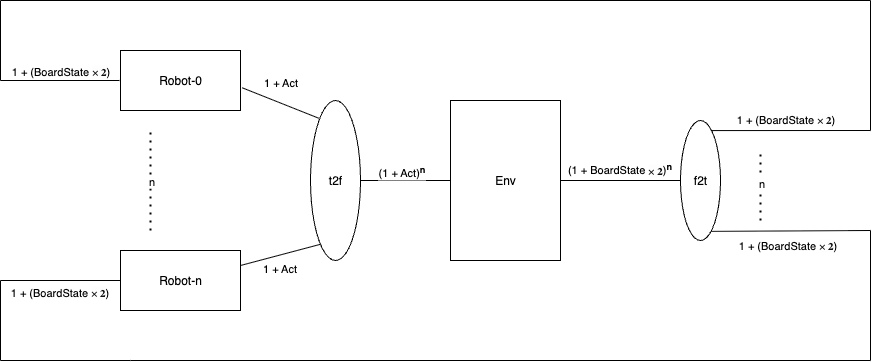

The diagram above was exported from draw.io. Its source (the exported page's mxGraphModel, read from the mxfile embedded in the PNG):
<mxGraphModel dx="1002" dy="940" grid="1" gridSize="10" guides="1" tooltips="1" connect="1" arrows="1" fold="1" page="1" pageScale="1" pageWidth="1100" pageHeight="1700" math="0" shadow="0">
  <root>
    <mxCell id="0" />
    <mxCell id="1" parent="0" />
    <mxCell id="A8gbtAwd6bZO7F4Pt4f7-2" value="Env" style="rounded=0;whiteSpace=wrap;html=1;" parent="1" vertex="1">
      <mxGeometry x="480" y="280" width="110" height="160" as="geometry" />
    </mxCell>
    <mxCell id="A8gbtAwd6bZO7F4Pt4f7-3" value="Robot-0" style="rounded=0;whiteSpace=wrap;html=1;" parent="1" vertex="1">
      <mxGeometry x="150" y="230" width="120" height="60" as="geometry" />
    </mxCell>
    <mxCell id="A8gbtAwd6bZO7F4Pt4f7-4" value="Robot-n" style="rounded=0;whiteSpace=wrap;html=1;" parent="1" vertex="1">
      <mxGeometry x="150" y="430" width="120" height="60" as="geometry" />
    </mxCell>
    <mxCell id="A8gbtAwd6bZO7F4Pt4f7-5" value="" style="endArrow=none;html=1;rounded=0;exitX=1;exitY=0.163;exitDx=0;exitDy=0;exitPerimeter=0;" parent="1" edge="1">
      <mxGeometry width="50" height="50" relative="1" as="geometry">
        <mxPoint x="740" y="310.08000000000004" as="sourcePoint" />
        <mxPoint x="900" y="310" as="targetPoint" />
      </mxGeometry>
    </mxCell>
    <mxCell id="A8gbtAwd6bZO7F4Pt4f7-15" value="1 + (BoardState&amp;nbsp;&lt;span style=&quot;color: rgb(17, 17, 17); font-family: STIXGeneral-Regular; background-color: rgb(253, 253, 253);&quot;&gt;&lt;font&gt;× &lt;b&gt;2&lt;/b&gt;&lt;/font&gt;&lt;/span&gt;)" style="edgeLabel;html=1;align=center;verticalAlign=bottom;resizable=0;points=[];labelPosition=center;verticalLabelPosition=top;" parent="A8gbtAwd6bZO7F4Pt4f7-5" vertex="1" connectable="0">
      <mxGeometry x="-0.0677" y="3" relative="1" as="geometry">
        <mxPoint as="offset" />
      </mxGeometry>
    </mxCell>
    <mxCell id="A8gbtAwd6bZO7F4Pt4f7-6" value="" style="endArrow=none;html=1;rounded=0;" parent="1" edge="1">
      <mxGeometry width="50" height="50" relative="1" as="geometry">
        <mxPoint x="900" y="310" as="sourcePoint" />
        <mxPoint x="900" y="180" as="targetPoint" />
      </mxGeometry>
    </mxCell>
    <mxCell id="A8gbtAwd6bZO7F4Pt4f7-7" value="" style="endArrow=none;html=1;rounded=0;" parent="1" edge="1">
      <mxGeometry width="50" height="50" relative="1" as="geometry">
        <mxPoint x="30" y="180" as="sourcePoint" />
        <mxPoint x="900" y="180" as="targetPoint" />
      </mxGeometry>
    </mxCell>
    <mxCell id="A8gbtAwd6bZO7F4Pt4f7-8" value="" style="endArrow=none;html=1;rounded=0;" parent="1" edge="1">
      <mxGeometry width="50" height="50" relative="1" as="geometry">
        <mxPoint x="30" y="260" as="sourcePoint" />
        <mxPoint x="30" y="180" as="targetPoint" />
      </mxGeometry>
    </mxCell>
    <mxCell id="A8gbtAwd6bZO7F4Pt4f7-9" value="" style="endArrow=none;html=1;rounded=0;" parent="1" edge="1">
      <mxGeometry width="50" height="50" relative="1" as="geometry">
        <mxPoint x="30" y="260" as="sourcePoint" />
        <mxPoint x="149" y="260" as="targetPoint" />
      </mxGeometry>
    </mxCell>
    <mxCell id="A8gbtAwd6bZO7F4Pt4f7-18" value="1 + (BoardState&amp;nbsp;&lt;span style=&quot;color: rgb(17, 17, 17); font-family: STIXGeneral-Regular; background-color: rgb(253, 253, 253);&quot;&gt;× &lt;b&gt;2&lt;/b&gt;&lt;/span&gt;)" style="edgeLabel;html=1;align=center;verticalAlign=middle;resizable=0;points=[];" parent="A8gbtAwd6bZO7F4Pt4f7-9" vertex="1" connectable="0">
      <mxGeometry x="-0.3202" relative="1" as="geometry">
        <mxPoint x="19" y="-10" as="offset" />
      </mxGeometry>
    </mxCell>
    <mxCell id="A8gbtAwd6bZO7F4Pt4f7-10" value="" style="endArrow=none;html=1;rounded=0;entryX=1;entryY=0.868;entryDx=0;entryDy=0;entryPerimeter=0;" parent="1" edge="1">
      <mxGeometry width="50" height="50" relative="1" as="geometry">
        <mxPoint x="900" y="410" as="sourcePoint" />
        <mxPoint x="740" y="410.88" as="targetPoint" />
      </mxGeometry>
    </mxCell>
    <mxCell id="A8gbtAwd6bZO7F4Pt4f7-16" value="1 + (BoardState&amp;nbsp;&lt;span style=&quot;color: rgb(17, 17, 17); font-family: STIXGeneral-Regular; background-color: rgb(253, 253, 253);&quot;&gt;× &lt;b&gt;2&lt;/b&gt;&lt;/span&gt;)" style="edgeLabel;html=1;align=center;verticalAlign=top;resizable=0;points=[];labelPosition=center;verticalLabelPosition=bottom;" parent="A8gbtAwd6bZO7F4Pt4f7-10" vertex="1" connectable="0">
      <mxGeometry x="0.0506" y="2" relative="1" as="geometry">
        <mxPoint as="offset" />
      </mxGeometry>
    </mxCell>
    <mxCell id="A8gbtAwd6bZO7F4Pt4f7-11" value="" style="endArrow=none;html=1;rounded=0;" parent="1" edge="1">
      <mxGeometry width="50" height="50" relative="1" as="geometry">
        <mxPoint x="900" y="540" as="sourcePoint" />
        <mxPoint x="900" y="410" as="targetPoint" />
      </mxGeometry>
    </mxCell>
    <mxCell id="A8gbtAwd6bZO7F4Pt4f7-12" value="" style="endArrow=none;html=1;rounded=0;" parent="1" edge="1">
      <mxGeometry width="50" height="50" relative="1" as="geometry">
        <mxPoint x="160" y="540" as="sourcePoint" />
        <mxPoint x="900" y="540" as="targetPoint" />
      </mxGeometry>
    </mxCell>
    <mxCell id="A8gbtAwd6bZO7F4Pt4f7-13" value="" style="endArrow=none;html=1;rounded=0;" parent="1" edge="1">
      <mxGeometry width="50" height="50" relative="1" as="geometry">
        <mxPoint x="30" y="540" as="sourcePoint" />
        <mxPoint x="30" y="460" as="targetPoint" />
      </mxGeometry>
    </mxCell>
    <mxCell id="A8gbtAwd6bZO7F4Pt4f7-14" value="" style="endArrow=none;html=1;rounded=0;entryX=0;entryY=0.5;entryDx=0;entryDy=0;" parent="1" target="A8gbtAwd6bZO7F4Pt4f7-4" edge="1">
      <mxGeometry width="50" height="50" relative="1" as="geometry">
        <mxPoint x="30" y="460" as="sourcePoint" />
        <mxPoint x="420" y="350" as="targetPoint" />
      </mxGeometry>
    </mxCell>
    <mxCell id="A8gbtAwd6bZO7F4Pt4f7-20" value="1 + (BoardState&amp;nbsp;&lt;span style=&quot;color: rgb(17, 17, 17); font-family: STIXGeneral-Regular; background-color: rgb(253, 253, 253);&quot;&gt;×&amp;nbsp;&lt;b&gt;2&lt;/b&gt;&lt;/span&gt;)" style="edgeLabel;html=1;align=center;verticalAlign=top;resizable=0;points=[];labelPosition=center;verticalLabelPosition=bottom;" parent="A8gbtAwd6bZO7F4Pt4f7-14" vertex="1" connectable="0">
      <mxGeometry x="-0.0385" y="1" relative="1" as="geometry">
        <mxPoint as="offset" />
      </mxGeometry>
    </mxCell>
    <mxCell id="A8gbtAwd6bZO7F4Pt4f7-17" value="" style="endArrow=none;dashed=1;html=1;dashPattern=1 3;strokeWidth=2;rounded=0;" parent="1" edge="1">
      <mxGeometry width="50" height="50" relative="1" as="geometry">
        <mxPoint x="790" y="400" as="sourcePoint" />
        <mxPoint x="790" y="330" as="targetPoint" />
      </mxGeometry>
    </mxCell>
    <mxCell id="A8gbtAwd6bZO7F4Pt4f7-19" value="n" style="edgeLabel;html=1;align=center;verticalAlign=middle;resizable=0;points=[];" parent="A8gbtAwd6bZO7F4Pt4f7-17" vertex="1" connectable="0">
      <mxGeometry x="0.0906" relative="1" as="geometry">
        <mxPoint as="offset" />
      </mxGeometry>
    </mxCell>
    <mxCell id="A8gbtAwd6bZO7F4Pt4f7-21" value="" style="endArrow=none;html=1;rounded=0;exitX=1.015;exitY=0.622;exitDx=0;exitDy=0;exitPerimeter=0;entryX=-0.015;entryY=0.111;entryDx=0;entryDy=0;entryPerimeter=0;" parent="1" source="A8gbtAwd6bZO7F4Pt4f7-3" edge="1">
      <mxGeometry width="50" height="50" relative="1" as="geometry">
        <mxPoint x="570" y="400" as="sourcePoint" />
        <mxPoint x="348.3499999999999" y="297.76" as="targetPoint" />
      </mxGeometry>
    </mxCell>
    <mxCell id="A8gbtAwd6bZO7F4Pt4f7-22" value="1 + Act" style="edgeLabel;html=1;align=center;verticalAlign=bottom;resizable=0;points=[];labelPosition=center;verticalLabelPosition=top;" parent="A8gbtAwd6bZO7F4Pt4f7-21" vertex="1" connectable="0">
      <mxGeometry x="-0.1037" y="1" relative="1" as="geometry">
        <mxPoint x="3" y="-10" as="offset" />
      </mxGeometry>
    </mxCell>
    <mxCell id="A8gbtAwd6bZO7F4Pt4f7-26" value="" style="endArrow=none;html=1;rounded=0;exitX=1;exitY=0.25;exitDx=0;exitDy=0;entryX=-0.002;entryY=0.899;entryDx=0;entryDy=0;entryPerimeter=0;" parent="1" source="A8gbtAwd6bZO7F4Pt4f7-4" edge="1">
      <mxGeometry width="50" height="50" relative="1" as="geometry">
        <mxPoint x="570" y="400" as="sourcePoint" />
        <mxPoint x="349.78" y="423.8399999999999" as="targetPoint" />
      </mxGeometry>
    </mxCell>
    <mxCell id="A8gbtAwd6bZO7F4Pt4f7-27" value="1 + Act" style="edgeLabel;html=1;align=center;verticalAlign=top;resizable=0;points=[];labelPosition=center;verticalLabelPosition=bottom;" parent="A8gbtAwd6bZO7F4Pt4f7-26" vertex="1" connectable="0">
      <mxGeometry x="-0.0224" relative="1" as="geometry">
        <mxPoint as="offset" />
      </mxGeometry>
    </mxCell>
    <mxCell id="A8gbtAwd6bZO7F4Pt4f7-28" value="" style="endArrow=none;dashed=1;html=1;dashPattern=1 3;strokeWidth=2;rounded=0;" parent="1" edge="1">
      <mxGeometry width="50" height="50" relative="1" as="geometry">
        <mxPoint x="180" y="410" as="sourcePoint" />
        <mxPoint x="180" y="310" as="targetPoint" />
      </mxGeometry>
    </mxCell>
    <mxCell id="A8gbtAwd6bZO7F4Pt4f7-29" value="n" style="edgeLabel;html=1;align=center;verticalAlign=middle;resizable=0;points=[];" parent="A8gbtAwd6bZO7F4Pt4f7-28" vertex="1" connectable="0">
      <mxGeometry x="0.0048" y="-2" relative="1" as="geometry">
        <mxPoint x="-2" as="offset" />
      </mxGeometry>
    </mxCell>
    <mxCell id="zOZCJBBFkW_V6lyU8-DQ-1" value="f2t" style="ellipse;whiteSpace=wrap;html=1;" vertex="1" parent="1">
      <mxGeometry x="710" y="300" width="40" height="120" as="geometry" />
    </mxCell>
    <mxCell id="zOZCJBBFkW_V6lyU8-DQ-2" value="" style="endArrow=none;html=1;rounded=0;entryX=1;entryY=0.5;entryDx=0;entryDy=0;exitX=0;exitY=0.5;exitDx=0;exitDy=0;" edge="1" parent="1" source="zOZCJBBFkW_V6lyU8-DQ-1" target="A8gbtAwd6bZO7F4Pt4f7-2">
      <mxGeometry width="50" height="50" relative="1" as="geometry">
        <mxPoint x="490" y="510" as="sourcePoint" />
        <mxPoint x="540" y="460" as="targetPoint" />
      </mxGeometry>
    </mxCell>
    <mxCell id="zOZCJBBFkW_V6lyU8-DQ-3" value="(1 + BoardState&amp;nbsp;&lt;span style=&quot;color: rgb(17, 17, 17); font-family: STIXGeneral-Regular; background-color: rgb(253, 253, 253);&quot;&gt;×&amp;nbsp;&lt;b&gt;2&lt;/b&gt;&lt;/span&gt;)&lt;b&gt;&lt;sup&gt;n&lt;/sup&gt;&lt;/b&gt;" style="edgeLabel;html=1;align=center;verticalAlign=bottom;resizable=0;points=[];labelPosition=center;verticalLabelPosition=top;" vertex="1" connectable="0" parent="zOZCJBBFkW_V6lyU8-DQ-2">
      <mxGeometry x="0.0333" y="-2" relative="1" as="geometry">
        <mxPoint as="offset" />
      </mxGeometry>
    </mxCell>
    <mxCell id="zOZCJBBFkW_V6lyU8-DQ-4" value="t2f" style="ellipse;whiteSpace=wrap;html=1;" vertex="1" parent="1">
      <mxGeometry x="340" y="280" width="50" height="160" as="geometry" />
    </mxCell>
    <mxCell id="zOZCJBBFkW_V6lyU8-DQ-5" value="" style="endArrow=none;html=1;rounded=0;exitX=1;exitY=0.5;exitDx=0;exitDy=0;entryX=0;entryY=0.5;entryDx=0;entryDy=0;" edge="1" parent="1" source="zOZCJBBFkW_V6lyU8-DQ-4" target="A8gbtAwd6bZO7F4Pt4f7-2">
      <mxGeometry width="50" height="50" relative="1" as="geometry">
        <mxPoint x="490" y="510" as="sourcePoint" />
        <mxPoint x="540" y="460" as="targetPoint" />
      </mxGeometry>
    </mxCell>
    <mxCell id="zOZCJBBFkW_V6lyU8-DQ-6" value="(1 + Act)&lt;b&gt;&lt;sup&gt;n&lt;/sup&gt;&lt;/b&gt;" style="edgeLabel;html=1;align=center;verticalAlign=bottom;resizable=0;points=[];labelPosition=center;verticalLabelPosition=top;" vertex="1" connectable="0" parent="zOZCJBBFkW_V6lyU8-DQ-5">
      <mxGeometry x="-0.1111" y="-1" relative="1" as="geometry">
        <mxPoint as="offset" />
      </mxGeometry>
    </mxCell>
    <mxCell id="zOZCJBBFkW_V6lyU8-DQ-7" value="" style="endArrow=none;html=1;rounded=0;" edge="1" parent="1">
      <mxGeometry width="50" height="50" relative="1" as="geometry">
        <mxPoint x="30" y="540" as="sourcePoint" />
        <mxPoint x="160" y="540" as="targetPoint" />
      </mxGeometry>
    </mxCell>
  </root>
</mxGraphModel>